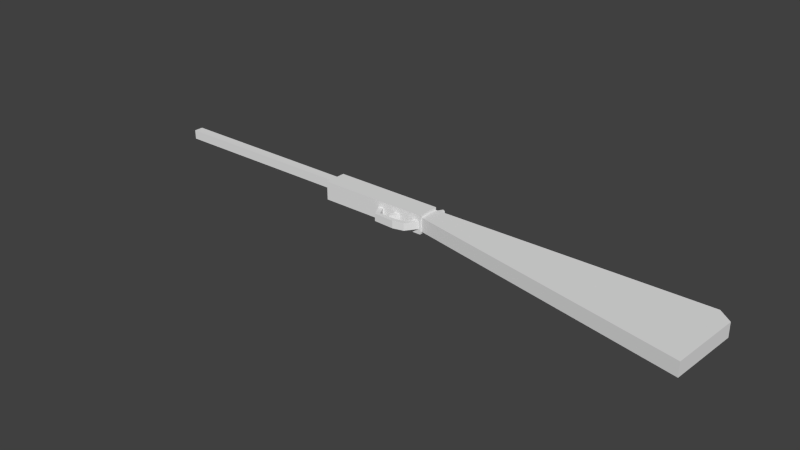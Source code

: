 # Source: rifle.blend  (saved by Blender 2.74.0; exported with 4.5.12 LTS)
import bpy
from mathutils import Matrix  # noqa: F401  (used for matrix-valued properties, if any)

bpy.ops.wm.read_factory_settings(use_empty=True)
scene = bpy.context.scene
scene.name = 'Scene'

# ---- collections
col_collection_5 = bpy.data.collections.new('Collection 5'); scene.collection.children.link(col_collection_5)

# ---- materials (node trees are filled in below, after node groups)
mat_artifact = bpy.data.materials.new('Artifact')
mat_artifact.alpha_threshold = 0.0
mat_artifact.use_transparent_shadow = False
mat_artifact.roughness = 0.5

# ---- material node trees

# ---- world
world_world = bpy.data.worlds.new('World'); scene.world = world_world
world_world.color = (0.05088, 0.05088, 0.05088)
world_world.use_sun_shadow = False
world_world.sun_shadow_jitter_overblur = 0.0
world_world.cycles.sampling_method = 'MANUAL'
world_world.cycles.sample_map_resolution = 256

# ---- meshes
me_cube_001 = bpy.data.meshes.new('Cube.001')
me_cube_001.from_pydata([(2.005, 0.845, -0.3991), (2.005, 0.845, 0.3991), (2.086, 3.904, -0.3991), (2.086, 3.904, 0.3991), (2.034, 0.4869, -0.3991), (2.034, 0.4869, 0.3991), (2.115, 3.546, -0.3991), (2.115, 3.546, 0.3991), (-1.0, -1.0, -1.0), (-1.0, -1.0, 1.0), (-1.0, 1.0, -1.0), (-1.0, 1.0, 1.0), (1.0, -1.0, -1.0), (1.0, -1.0, 1.0), (1.0, 1.0, -1.0), (1.0, 1.0, 1.0), (0.9876, -3.558, -1.996), (0.9876, -3.558, 1.996), (0.9876, 1.242, -1.996), (0.9876, 1.242, 1.996), (2.098, -3.558, -1.996), (2.098, -3.558, 1.996), (2.098, 1.242, -1.996), (2.098, 1.242, 1.996), (1.895, -6.532, -0.9074), (2.002, -5.956, -0.9074), (2.091, -3.334, -0.9074), (1.685, -6.321, -0.9074), (1.609, -3.217, -0.9074), (1.664, -3.288, -0.9074), (1.715, -5.537, -0.9074), (1.887, -5.643, -0.9074), (1.981, -5.003, -0.9074), (2.028, -3.28, -0.9074), (1.814, -3.257, -0.9074), (1.772, -5.061, -0.9074), (1.806, -5.174, -0.9074), (1.885, -3.204, -0.9074), (2.002, -5.956, 0.6891), (1.895, -6.532, 0.6891), (2.091, -3.334, 0.6891), (1.685, -6.321, 0.6891), (1.609, -3.217, 0.6891), (1.664, -3.288, 0.6891), (1.715, -5.537, 0.6891), (1.887, -5.643, 0.6891), (1.981, -5.003, 0.6891), (2.028, -3.28, 0.6891), (1.814, -3.257, 0.6891), (1.772, -5.061, 0.6891), (1.806, -5.174, 0.6891), (1.885, -3.204, 0.6891), (4.874, -15.73, -1.484), (4.919, -0.4257, -1.484), (4.784, 1.899, -1.484), (2.089, 1.124, -1.484), (2.098, -3.197, -1.484), (4.919, -0.4257, 1.485), (4.874, -15.73, 1.485), (4.784, 1.899, 1.485), (2.089, 1.124, 1.485), (2.098, -3.197, 1.485)], [], [(1, 3, 2, 0), (3, 7, 6, 2), (7, 5, 4, 6), (5, 1, 0, 4), (0, 2, 6, 4), (5, 7, 3, 1), (9, 11, 10, 8), (11, 15, 14, 10), (15, 13, 12, 14), (13, 9, 8, 12), (8, 10, 14, 12), (13, 15, 11, 9), (17, 19, 18, 16), (19, 23, 22, 18), (23, 21, 20, 22), (21, 17, 16, 20), (16, 18, 22, 20), (21, 23, 19, 17), (25, 24, 27, 28, 29, 30, 31, 32, 33, 26), (35, 34, 37, 36), (38, 40, 47, 46, 45, 44, 43, 42, 41, 39), (49, 50, 51, 48), (37, 34, 48, 51), (36, 37, 51, 50), (35, 36, 50, 49), (34, 35, 49, 48), (26, 33, 47, 40), (33, 32, 46, 47), (32, 31, 45, 46), (31, 30, 44, 45), (30, 29, 43, 44), (29, 28, 42, 43), (28, 27, 41, 42), (27, 24, 39, 41), (25, 26, 40, 38), (24, 25, 38, 39), (53, 52, 56, 55, 54), (57, 59, 60, 61, 58), (55, 56, 61, 60), (56, 52, 58, 61), (54, 55, 60, 59), (53, 54, 59, 57), (52, 53, 57, 58)])
_uv = me_cube_001.uv_layers.new(name='UVMap')
_uv.uv.foreach_set('vector', [0.0, 0.0, 1.0, 0.0, 1.0, 1.0, 0.0, 1.0, 0.0, 0.0, 1.0, 0.0, 1.0, 1.0, 0.0, 1.0, 0.0, 0.0, 1.0, 0.0, 1.0, 1.0, 0.0, 1.0, 0.0, 0.0, 1.0, 0.0, 1.0, 1.0, 0.0, 1.0, 0.0, 0.0, 1.0, 0.0, 1.0, 1.0, 0.0, 1.0, 0.0, 0.0, 1.0, 0.0, 1.0, 1.0, 0.0, 1.0, 0.0, 0.0, 1.0, 0.0, 1.0, 1.0, 0.0, 1.0, 0.0, 0.0, 1.0, 0.0, 1.0, 1.0, 0.0, 1.0, 0.0, 0.0, 1.0, 0.0, 1.0, 1.0, 0.0, 1.0, 0.0, 0.0, 1.0, 0.0, 1.0, 1.0, 0.0, 1.0, 0.0, 0.0, 1.0, 0.0, 1.0, 1.0, 0.0, 1.0, 0.0, 0.0, 1.0, 0.0, 1.0, 1.0, 0.0, 1.0, 0.0, 0.0, 1.0, 0.0, 1.0, 1.0, 0.0, 1.0, 0.0, 0.0, 1.0, 0.0, 1.0, 1.0, 0.0, 1.0, 0.0, 0.0, 1.0, 0.0, 1.0, 1.0, 0.0, 1.0, 0.0, 0.0, 1.0, 0.0, 1.0, 1.0, 0.0, 1.0, 0.0, 0.0, 1.0, 0.0, 1.0, 1.0, 0.0, 1.0, 0.0, 0.0, 1.0, 0.0, 1.0, 1.0, 0.0, 1.0, 0.0, 0.0, 0.0, 0.0, 0.0, 0.0, 0.0, 0.0, 0.0, 0.0, 0.0, 0.0, 0.0, 0.0, 0.0, 0.0, 0.0, 0.0, 0.0, 0.0, 0.0, 0.0, 0.0, 0.0, 0.0, 0.0, 0.0, 0.0, 0.03273, 0.1605, 0.1808, 0.1605, 0.1837, 0.1641, 0.08646, 0.1635, 0.05016, 0.1675, 0.05583, 0.1774, 0.1825, 0.1854, 0.1864, 0.1887, 0.01153, 0.1776, 4.937e-05, 0.1654, 0.006357, 0.1909, 4.937e-05, 0.1888, 0.1118, 0.1888, 0.1087, 0.1927, 0.0, 0.0, 0.0, 0.0, 0.0, 0.0, 0.0, 0.0, 0.0, 0.0, 0.0, 0.0, 0.0, 0.0, 0.0, 0.0, 0.0, 0.0, 0.0, 0.0, 0.0, 0.0, 0.0, 0.0, 0.0, 0.0, 0.0, 0.0, 0.0, 0.0, 0.0, 0.0, 0.0, 0.0, 0.0, 0.0, 0.0, 0.0, 0.0, 0.0, 0.0, 0.0, 0.0, 0.0, 0.0, 0.0, 0.0, 0.0, 0.0, 0.0, 0.0, 0.0, 0.0, 0.0, 0.0, 0.0, 0.0, 0.0, 0.0, 0.0, 0.0, 0.0, 0.0, 0.0, 0.0, 0.0, 0.0, 0.0, 0.0, 0.0, 0.0, 0.0, 0.0, 0.0, 0.0, 0.0, 0.0, 0.0, 0.0, 0.0, 0.0, 0.0, 0.0, 0.0, 0.0, 0.0, 0.0, 0.0, 0.0, 0.0, 0.0, 0.0, 0.0, 0.0, 0.0, 0.0, 0.0, 0.0, 0.0, 0.0, 0.0, 0.0, 0.0, 0.0, 0.0, 0.0, 0.0, 0.0, 0.0, 0.0, 0.0, 0.0, 0.0, 0.0, 0.0, 0.0, 0.0, 0.0, 0.0, 0.0, 0.0, 0.0, 0.8681, 4.937e-05, 1.0, 0.007402, 0.9563, 0.1604, 0.7112, 0.1604, 4.937e-05, 0.004389, 0.0, 0.0, 0.0, 0.0, 0.0, 0.0, 0.0, 0.0, 0.0, 0.0, 0.0, 0.0, 0.0, 0.0, 0.0, 0.0, 0.0, 0.0, 0.0, 0.0, 0.0, 0.0, 0.0, 0.0, 0.0, 0.0, 0.0, 0.0, 0.0, 0.0, 0.0, 0.0, 0.0, 0.0, 0.0, 0.0, 0.0, 0.0, 0.0, 0.0])
me_cube_001.materials.append(mat_artifact)
me_cube_001.use_remesh_preserve_volume = False
me_cube_001.use_remesh_preserve_attributes = False
me_cube_001.use_mirror_vertex_groups = False
me_cube_001.update()

# ---- objects
ob_cube_001 = bpy.data.objects.new('Cube.001', me_cube_001)

# ---- transforms, parenting, visibility, modifiers, constraints
ob_cube_001.location = (-4.967, 0.07237, 0.0)
ob_cube_001.scale = (1.351, 0.0625, 0.06264)
ob_cube_001.lineart.crease_threshold = 0.0

# ---- collection membership
col_collection_5.objects.link(ob_cube_001)

# ---- scene / render settings (as saved in the file)
scene.frame_start = 1; scene.frame_end = 250; scene.frame_set(1)
scene.render.engine = 'BLENDER_EEVEE_NEXT'
scene.render.resolution_percentage = 50
scene.render.dither_intensity = 0.0
scene.cycles.use_denoising = False
scene.cycles.samples = 10
scene.cycles.sampling_pattern = 'TABULATED_SOBOL'
scene.cycles.light_sampling_threshold = 0.0
scene.cycles.use_adaptive_sampling = False
scene.cycles.use_light_tree = False
scene.cycles.blur_glossy = 0.0
scene.cycles.pixel_filter_type = 'GAUSSIAN'
scene.cycles.sample_clamp_indirect = 0.0
scene.view_settings.view_transform = 'Standard'
bpy.context.view_layer.update()

# ---- added for rendering (the .blend has no active camera and no usable light): camera, sun
cam_auto = bpy.data.cameras.new('AutoCamera')
cam_auto.lens = 50.0
cam_auto.sensor_width = 36.0
cam_auto.clip_end = 1000.0
ob_auto_camera = bpy.data.objects.new('AutoCamera', cam_auto)
scene.collection.objects.link(ob_auto_camera)
ob_auto_camera.location = (5.16753, -9.28237, 5.99016)
ob_auto_camera.rotation_euler = (1.09748, -7.21219e-08, 0.694738)
scene.camera = ob_auto_camera
light_auto_sun = bpy.data.lights.new('AutoSun', 'SUN')
light_auto_sun.energy = 3.0
light_auto_sun.angle = 0.0523599
ob_auto_sun = bpy.data.objects.new('AutoSun', light_auto_sun)
scene.collection.objects.link(ob_auto_sun)
ob_auto_sun.rotation_euler = (0.872665, 0.174533, 0.523599)
bpy.context.view_layer.update()
